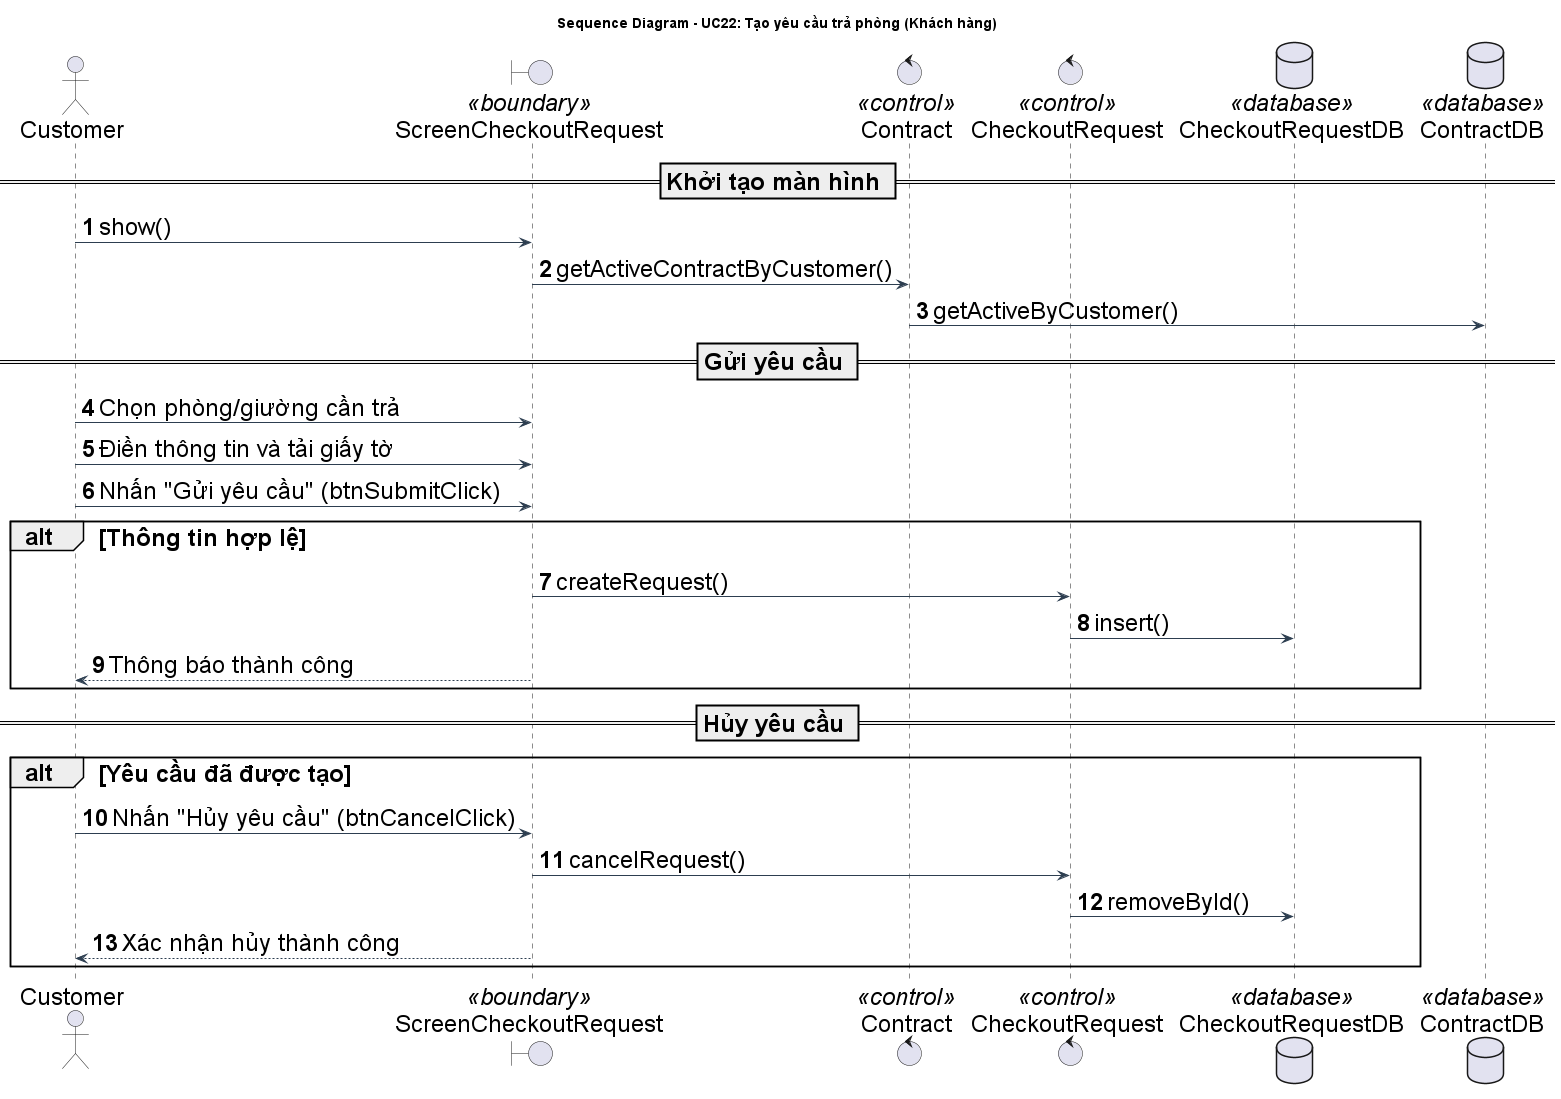

The diagram above was rendered by PlantUML. Its source (embedded in the PNG):
@startuml YeuCauTraPhong_SequenceDiagram
title Sequence Diagram - UC22: Tạo yêu cầu trả phòng (Khách hàng)

skinparam {
    BackgroundColor White
    ArrowColor #2D3E50
    DefaultFontName "Arial"
    DefaultFontSize 24
    ParticipantPadding 20
}

actor "Customer" as Customer
boundary "ScreenCheckoutRequest" as Screen <<boundary>>
control "Contract" as Contract <<control>>
control "CheckoutRequest" as Request <<control>>
database "CheckoutRequestDB" as RequestDB <<database>>
database "ContractDB" as ContractDB <<database>>

autonumber

== Khởi tạo màn hình ==
Customer -> Screen: show()
Screen -> Contract: getActiveContractByCustomer()
Contract -> ContractDB: getActiveByCustomer()

== Gửi yêu cầu ==
Customer -> Screen: Chọn phòng/giường cần trả
Customer -> Screen: Điền thông tin và tải giấy tờ
Customer -> Screen: Nhấn "Gửi yêu cầu" (btnSubmitClick)

alt Thông tin hợp lệ
    Screen -> Request: createRequest()
    Request -> RequestDB: insert()
    Screen --> Customer: Thông báo thành công
end

== Hủy yêu cầu ==
alt Yêu cầu đã được tạo
    Customer -> Screen: Nhấn "Hủy yêu cầu" (btnCancelClick)
    Screen -> Request: cancelRequest()
    Request -> RequestDB: removeById()
    Screen --> Customer: Xác nhận hủy thành công
end

@enduml